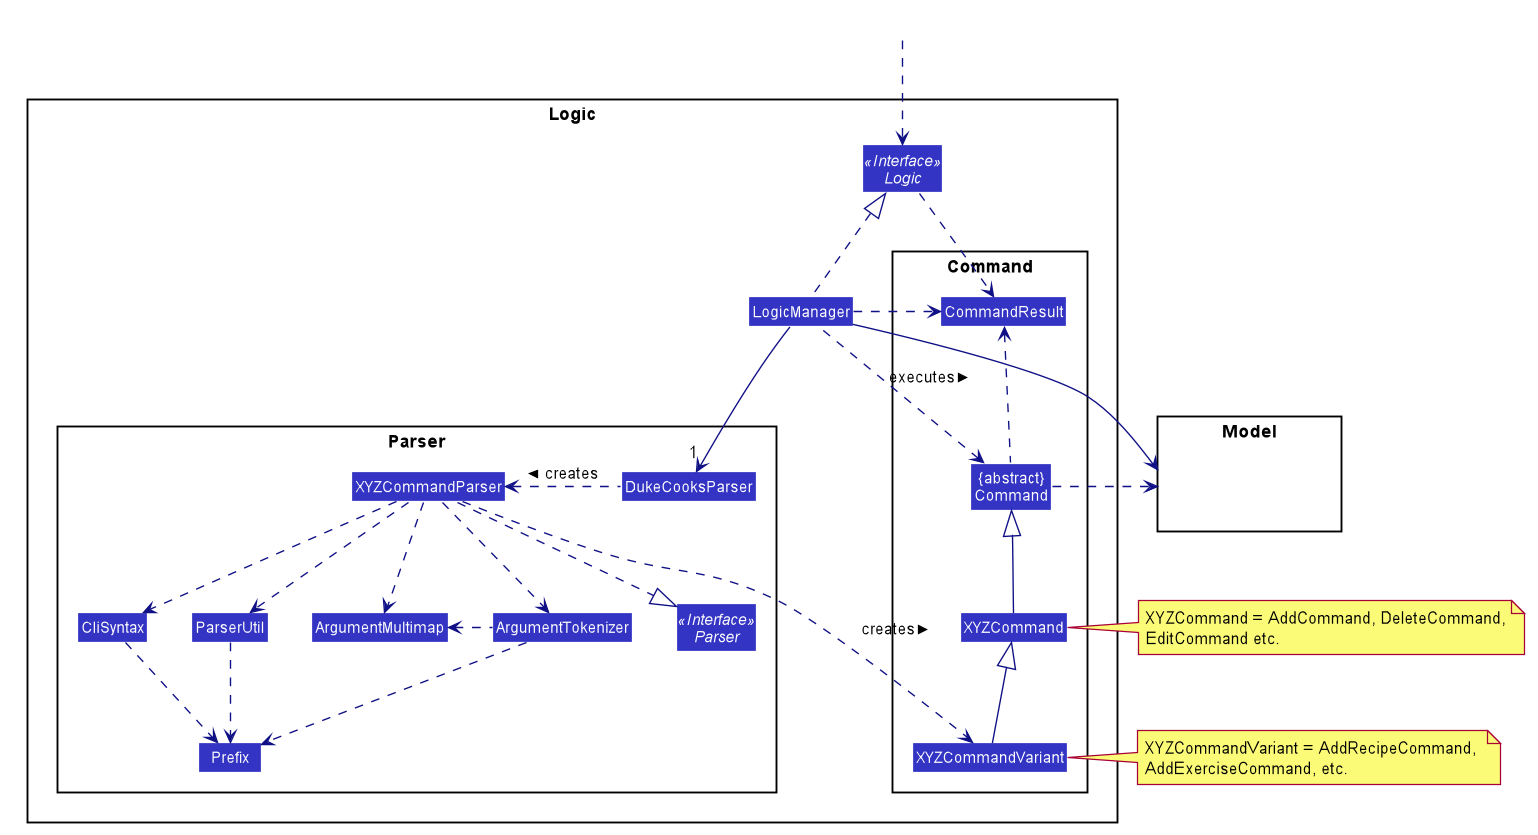

The diagram above was rendered by PlantUML. Its source (embedded in the PNG):
@startuml








skinparam BackgroundColor #FFFFFFF

skinparam Shadowing false

skinparam Class {
    FontColor #FFFFFF
    BorderThickness 1
    BorderColor #FFFFFF
    StereotypeFontColor #FFFFFF
    FontName Arial
}

skinparam Actor {
    BorderColor #000000
    Color #000000
    FontName Arial
}

skinparam Sequence {
    MessageAlign center
    BoxFontSize 15
    BoxPadding 0
    BoxFontColor #FFFFFF
    FontName Arial
}

skinparam Participant {
    FontColor #FFFFFFF
    Padding 20
}

skinparam MinClassWidth 50
skinparam ParticipantPadding 10
skinparam Shadowing false
skinparam DefaultTextAlignment center
skinparam packageStyle Rectangle

hide footbox
hide members
hide circle
skinparam arrowThickness 1.1
skinparam arrowColor #101086
skinparam classBackgroundColor #3333C4

package Logic {

package Parser {
Interface Parser <<Interface>>
Class DukeCooksParser
Class XYZCommandParser
Class CliSyntax
Class ParserUtil
Class ArgumentMultimap
Class ArgumentTokenizer
Class Prefix
}

package Command {
Class XYZCommand
Class XYZCommandVariant
Class CommandResult
Class "{abstract}\nCommand" as Command
}

Interface Logic <<Interface>>
Class LogicManager
}

package Model{
Class HiddenModel #FFFFFF
}

Class HiddenOutside #FFFFFF
HiddenOutside ..> Logic

LogicManager .up.|> Logic
LogicManager -->"1" DukeCooksParser
DukeCooksParser .left.> XYZCommandParser: creates >

XYZCommandParser ..> XYZCommandVariant : creates >
XYZCommandParser ..|> Parser
XYZCommandParser ..> ArgumentMultimap
XYZCommandParser ..> ArgumentTokenizer
ArgumentTokenizer .left.> ArgumentMultimap
XYZCommandParser ..> CliSyntax
CliSyntax ..> Prefix
XYZCommandParser ..> ParserUtil
ParserUtil .down.> Prefix
ArgumentTokenizer .down.> Prefix
XYZCommandVariant -up-|> XYZCommand
XYZCommand -up-|> Command
LogicManager .left.> Command : executes >

LogicManager --> Model
Command .right.> Model
note right of XYZCommandVariant: XYZCommandVariant = AddRecipeCommand, \nAddExerciseCommand, etc.
note right of XYZCommand: XYZCommand = AddCommand, DeleteCommand,\nEditCommand etc.

Logic ..> CommandResult
LogicManager .down.> CommandResult
Command .up.> CommandResult
CommandResult -[hidden]-> Parser
@enduml